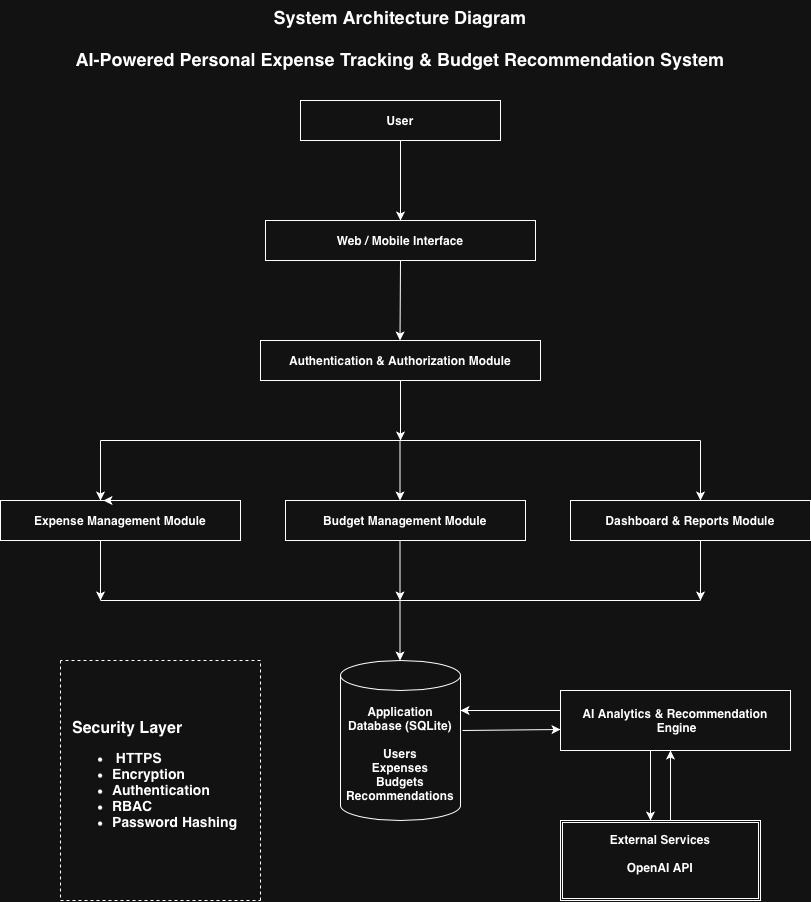

The diagram above was exported from draw.io. Its source (the exported page's mxGraphModel, read from the mxfile embedded in the PNG):
<mxGraphModel dx="2054" dy="1192" grid="1" gridSize="10" guides="1" tooltips="1" connect="1" arrows="1" fold="1" page="1" pageScale="1" pageWidth="850" pageHeight="1100" math="0" shadow="0">
  <root>
    <mxCell id="0" />
    <mxCell id="1" parent="0" />
    <mxCell id="vn9pXMa-SeI0H-SjSwJw-1" parent="1" style="rounded=0;whiteSpace=wrap;html=1;fontStyle=1" value="User" vertex="1">
      <mxGeometry height="40" width="200" x="320" y="120" as="geometry" />
    </mxCell>
    <mxCell id="vn9pXMa-SeI0H-SjSwJw-2" parent="1" style="rounded=0;whiteSpace=wrap;html=1;fontStyle=1" value="Web / Mobile Interface" vertex="1">
      <mxGeometry height="40" width="270" x="285" y="240" as="geometry" />
    </mxCell>
    <mxCell id="vn9pXMa-SeI0H-SjSwJw-3" parent="1" style="rounded=0;whiteSpace=wrap;html=1;fontStyle=1" value="Authentication &amp;amp; Authorization Module" vertex="1">
      <mxGeometry height="40" width="280" x="280" y="360" as="geometry" />
    </mxCell>
    <mxCell id="vn9pXMa-SeI0H-SjSwJw-4" parent="1" style="rounded=0;whiteSpace=wrap;html=1;fontStyle=1" value="Expense Management Module" vertex="1">
      <mxGeometry height="40" width="240" x="20" y="520" as="geometry" />
    </mxCell>
    <mxCell id="vn9pXMa-SeI0H-SjSwJw-5" parent="1" style="rounded=0;whiteSpace=wrap;html=1;fontStyle=1" value="Budget Management Module" vertex="1">
      <mxGeometry height="40" width="240" x="305" y="520" as="geometry" />
    </mxCell>
    <mxCell id="vn9pXMa-SeI0H-SjSwJw-6" parent="1" style="rounded=0;whiteSpace=wrap;html=1;fontStyle=1" value="Dashboard &amp;amp; Reports Module" vertex="1">
      <mxGeometry height="40" width="240" x="590" y="520" as="geometry" />
    </mxCell>
    <mxCell id="vn9pXMa-SeI0H-SjSwJw-7" edge="1" parent="1" source="vn9pXMa-SeI0H-SjSwJw-4" style="edgeStyle=orthogonalEdgeStyle;rounded=0;orthogonalLoop=1;jettySize=auto;html=1;innerLoopWaypoints=1;exitX=0.5;exitY=0;exitDx=0;exitDy=0;entryX=0.429;entryY=0;entryDx=0;entryDy=0;entryPerimeter=0;fontStyle=1" target="vn9pXMa-SeI0H-SjSwJw-4">
      <mxGeometry relative="1" as="geometry" />
    </mxCell>
    <mxCell id="vn9pXMa-SeI0H-SjSwJw-8" parent="1" style="rounded=0;whiteSpace=wrap;html=1;fontStyle=1" value="AI Analytics &amp;amp; Recommendation &amp;nbsp;Engine" vertex="1">
      <mxGeometry height="60" width="230" x="580" y="710" as="geometry" />
    </mxCell>
    <mxCell id="vn9pXMa-SeI0H-SjSwJw-10" parent="1" style="shape=cylinder3;whiteSpace=wrap;html=1;boundedLbl=1;backgroundOutline=1;size=15;fontStyle=1" value="Application Database (SQLite)&lt;div&gt;&lt;br&gt;&lt;/div&gt;&lt;div&gt;Users&lt;/div&gt;&lt;div&gt;Expenses&lt;/div&gt;&lt;div&gt;Budgets&lt;/div&gt;&lt;div&gt;Recommendations&lt;/div&gt;" vertex="1">
      <mxGeometry height="160" width="120" x="360" y="680" as="geometry" />
    </mxCell>
    <mxCell id="vn9pXMa-SeI0H-SjSwJw-11" edge="1" parent="1" style="endArrow=classic;html=1;rounded=0;entryX=0.5;entryY=0;entryDx=0;entryDy=0;fontStyle=1" target="vn9pXMa-SeI0H-SjSwJw-2" value="">
      <mxGeometry height="50" relative="1" width="50" as="geometry">
        <mxPoint x="420" y="160" as="sourcePoint" />
        <mxPoint x="450" y="450" as="targetPoint" />
      </mxGeometry>
    </mxCell>
    <mxCell id="vn9pXMa-SeI0H-SjSwJw-12" edge="1" parent="1" style="endArrow=classic;html=1;rounded=0;entryX=0.5;entryY=0;entryDx=0;entryDy=0;fontStyle=1" value="">
      <mxGeometry height="50" relative="1" width="50" as="geometry">
        <mxPoint x="420" y="280" as="sourcePoint" />
        <mxPoint x="419.5" y="360" as="targetPoint" />
      </mxGeometry>
    </mxCell>
    <mxCell id="vn9pXMa-SeI0H-SjSwJw-13" edge="1" parent="1" style="endArrow=none;html=1;rounded=0;fontStyle=1" value="">
      <mxGeometry height="50" relative="1" width="50" as="geometry">
        <mxPoint x="120" y="460" as="sourcePoint" />
        <mxPoint x="720" y="460" as="targetPoint" />
      </mxGeometry>
    </mxCell>
    <mxCell id="vn9pXMa-SeI0H-SjSwJw-14" edge="1" parent="1" source="vn9pXMa-SeI0H-SjSwJw-3" style="endArrow=classic;html=1;rounded=0;exitX=0.5;exitY=1;exitDx=0;exitDy=0;fontStyle=1" value="">
      <mxGeometry height="50" relative="1" width="50" as="geometry">
        <mxPoint x="400" y="540" as="sourcePoint" />
        <mxPoint x="420" y="460" as="targetPoint" />
      </mxGeometry>
    </mxCell>
    <mxCell id="vn9pXMa-SeI0H-SjSwJw-15" edge="1" parent="1" style="endArrow=classic;html=1;rounded=0;exitX=0.5;exitY=1;exitDx=0;exitDy=0;fontStyle=1" value="">
      <mxGeometry height="50" relative="1" width="50" as="geometry">
        <mxPoint x="120" y="460" as="sourcePoint" />
        <mxPoint x="120" y="520" as="targetPoint" />
      </mxGeometry>
    </mxCell>
    <mxCell id="vn9pXMa-SeI0H-SjSwJw-16" edge="1" parent="1" style="endArrow=classic;html=1;rounded=0;exitX=0.5;exitY=1;exitDx=0;exitDy=0;fontStyle=1" value="">
      <mxGeometry height="50" relative="1" width="50" as="geometry">
        <mxPoint x="419.5" y="460" as="sourcePoint" />
        <mxPoint x="419.5" y="520" as="targetPoint" />
      </mxGeometry>
    </mxCell>
    <mxCell id="vn9pXMa-SeI0H-SjSwJw-17" edge="1" parent="1" style="endArrow=classic;html=1;rounded=0;exitX=0.5;exitY=1;exitDx=0;exitDy=0;fontStyle=1" value="">
      <mxGeometry height="50" relative="1" width="50" as="geometry">
        <mxPoint x="720" y="460" as="sourcePoint" />
        <mxPoint x="720" y="520" as="targetPoint" />
      </mxGeometry>
    </mxCell>
    <mxCell id="vn9pXMa-SeI0H-SjSwJw-18" edge="1" parent="1" style="endArrow=classic;html=1;rounded=0;exitX=0.5;exitY=1;exitDx=0;exitDy=0;fontStyle=1" value="">
      <mxGeometry height="50" relative="1" width="50" as="geometry">
        <mxPoint x="120" y="560" as="sourcePoint" />
        <mxPoint x="120" y="620" as="targetPoint" />
      </mxGeometry>
    </mxCell>
    <mxCell id="vn9pXMa-SeI0H-SjSwJw-19" edge="1" parent="1" style="endArrow=classic;html=1;rounded=0;exitX=0.5;exitY=1;exitDx=0;exitDy=0;fontStyle=1" value="">
      <mxGeometry height="50" relative="1" width="50" as="geometry">
        <mxPoint x="419.5" y="560" as="sourcePoint" />
        <mxPoint x="419.5" y="620" as="targetPoint" />
      </mxGeometry>
    </mxCell>
    <mxCell id="vn9pXMa-SeI0H-SjSwJw-20" edge="1" parent="1" style="endArrow=classic;html=1;rounded=0;exitX=0.5;exitY=1;exitDx=0;exitDy=0;fontStyle=1" value="">
      <mxGeometry height="50" relative="1" width="50" as="geometry">
        <mxPoint x="720" y="560" as="sourcePoint" />
        <mxPoint x="720" y="620" as="targetPoint" />
      </mxGeometry>
    </mxCell>
    <mxCell id="vn9pXMa-SeI0H-SjSwJw-21" edge="1" parent="1" style="endArrow=none;html=1;rounded=0;fontStyle=1" value="">
      <mxGeometry height="50" relative="1" width="50" as="geometry">
        <mxPoint x="120" y="620" as="sourcePoint" />
        <mxPoint x="720" y="620" as="targetPoint" />
      </mxGeometry>
    </mxCell>
    <mxCell id="vn9pXMa-SeI0H-SjSwJw-22" edge="1" parent="1" style="endArrow=classic;html=1;rounded=0;exitX=0.5;exitY=1;exitDx=0;exitDy=0;fontStyle=1" value="">
      <mxGeometry height="50" relative="1" width="50" as="geometry">
        <mxPoint x="419.5" y="620" as="sourcePoint" />
        <mxPoint x="419.5" y="680" as="targetPoint" />
      </mxGeometry>
    </mxCell>
    <mxCell id="vn9pXMa-SeI0H-SjSwJw-23" edge="1" parent="1" style="endArrow=classic;html=1;rounded=0;fontStyle=1;" value="">
      <mxGeometry height="50" relative="1" width="50" as="geometry">
        <Array as="points" />
        <mxPoint x="580" y="730" as="sourcePoint" />
        <mxPoint x="480" y="730" as="targetPoint" />
      </mxGeometry>
    </mxCell>
    <mxCell id="vn9pXMa-SeI0H-SjSwJw-24" edge="1" parent="1" style="endArrow=none;dashed=1;html=1;rounded=0;fontStyle=1" value="">
      <mxGeometry height="50" relative="1" width="50" as="geometry">
        <Array as="points">
          <mxPoint x="280" y="680" />
        </Array>
        <mxPoint x="280" y="920" as="sourcePoint" />
        <mxPoint x="80" y="680" as="targetPoint" />
      </mxGeometry>
    </mxCell>
    <mxCell id="vn9pXMa-SeI0H-SjSwJw-25" edge="1" parent="1" style="endArrow=none;dashed=1;html=1;rounded=0;fontStyle=1" value="">
      <mxGeometry height="50" relative="1" width="50" as="geometry">
        <Array as="points">
          <mxPoint x="80" y="920" />
        </Array>
        <mxPoint x="80" y="680" as="sourcePoint" />
        <mxPoint x="280" y="920" as="targetPoint" />
      </mxGeometry>
    </mxCell>
    <mxCell id="vn9pXMa-SeI0H-SjSwJw-26" parent="1" style="text;html=1;whiteSpace=wrap;strokeColor=none;fillColor=none;align=left;verticalAlign=middle;rounded=0;fontStyle=1" value="&lt;span&gt;&lt;font style=&quot;font-size: 16px;&quot;&gt;Security Layer&lt;/font&gt;&lt;/span&gt;&lt;div&gt;&lt;div&gt;&lt;ul&gt;&lt;li&gt;&lt;font style=&quot;font-size: 14px;&quot;&gt;&amp;nbsp;HTTPS&lt;/font&gt;&lt;/li&gt;&lt;li&gt;&lt;font style=&quot;font-size: 14px;&quot;&gt;Encryption&lt;/font&gt;&lt;/li&gt;&lt;li&gt;&lt;font style=&quot;font-size: 14px;&quot;&gt;Authentication&lt;/font&gt;&lt;/li&gt;&lt;li&gt;&lt;font style=&quot;font-size: 14px;&quot;&gt;RBAC&lt;/font&gt;&lt;/li&gt;&lt;li&gt;&lt;font style=&quot;font-size: 14px;&quot;&gt;Password Hashing&lt;/font&gt;&lt;br&gt;&lt;/li&gt;&lt;/ul&gt;&lt;/div&gt;&lt;/div&gt;" vertex="1">
      <mxGeometry height="220" width="180" x="90" y="690" as="geometry" />
    </mxCell>
    <mxCell id="vn9pXMa-SeI0H-SjSwJw-27" parent="1" style="shape=ext;double=1;rounded=0;whiteSpace=wrap;html=1;fontStyle=1" value="External Services&lt;div&gt;&lt;br&gt;&lt;/div&gt;&lt;div&gt;OpenAI API&lt;/div&gt;&lt;div&gt;&lt;br&gt;&lt;/div&gt;" vertex="1">
      <mxGeometry height="80" width="200" x="580" y="840" as="geometry" />
    </mxCell>
    <mxCell id="vn9pXMa-SeI0H-SjSwJw-28" edge="1" parent="1" style="endArrow=classic;html=1;rounded=0;fontStyle=1" value="">
      <mxGeometry height="50" relative="1" width="50" as="geometry">
        <mxPoint x="690" y="840" as="sourcePoint" />
        <mxPoint x="690" y="770" as="targetPoint" />
      </mxGeometry>
    </mxCell>
    <mxCell id="vn9pXMa-SeI0H-SjSwJw-30" edge="1" parent="1" style="endArrow=classic;html=1;rounded=0;fontStyle=1" value="">
      <mxGeometry height="50" relative="1" width="50" as="geometry">
        <mxPoint x="670" y="770" as="sourcePoint" />
        <mxPoint x="670" y="840" as="targetPoint" />
      </mxGeometry>
    </mxCell>
    <mxCell id="vn9pXMa-SeI0H-SjSwJw-31" edge="1" parent="1" style="endArrow=classic;html=1;rounded=0;entryX=0;entryY=0.65;entryDx=0;entryDy=0;fontStyle=1;entryPerimeter=0;" target="vn9pXMa-SeI0H-SjSwJw-8" value="">
      <mxGeometry height="50" relative="1" width="50" as="geometry">
        <Array as="points" />
        <mxPoint x="482" y="750" as="sourcePoint" />
        <mxPoint x="560" y="750" as="targetPoint" />
      </mxGeometry>
    </mxCell>
    <mxCell id="vn9pXMa-SeI0H-SjSwJw-32" parent="1" style="text;whiteSpace=wrap;align=center;fontStyle=1;fontSize=18;" value="System Architecture Diagram&#10;&#10;AI-Powered Personal Expense Tracking &amp; Budget Recommendation System" vertex="1">
      <mxGeometry height="80" width="760" x="40" y="20" as="geometry" />
    </mxCell>
  </root>
</mxGraphModel>